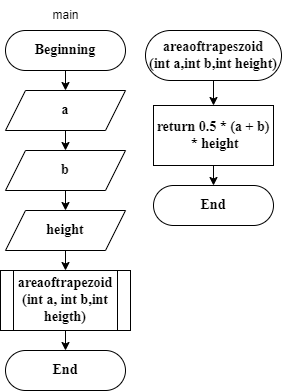

The diagram above was exported from draw.io. Its source (the exported page's mxGraphModel, read from the mxfile embedded in the PNG):
<mxGraphModel dx="1048" dy="567" grid="1" gridSize="10" guides="1" tooltips="1" connect="1" arrows="1" fold="1" page="1" pageScale="1" pageWidth="827" pageHeight="1169" math="0" shadow="0">
  <root>
    <mxCell id="WIyWlLk6GJQsqaUBKTNV-0" />
    <mxCell id="WIyWlLk6GJQsqaUBKTNV-1" parent="WIyWlLk6GJQsqaUBKTNV-0" />
    <mxCell id="XYWgHJjXcacxvKLjdVsq-1" style="edgeStyle=orthogonalEdgeStyle;rounded=0;orthogonalLoop=1;jettySize=auto;html=1;" parent="WIyWlLk6GJQsqaUBKTNV-1" source="WIyWlLk6GJQsqaUBKTNV-3" edge="1">
      <mxGeometry relative="1" as="geometry">
        <mxPoint x="220" y="140" as="targetPoint" />
      </mxGeometry>
    </mxCell>
    <mxCell id="WIyWlLk6GJQsqaUBKTNV-3" value="Beginning" style="rounded=1;whiteSpace=wrap;html=1;fontSize=14;glass=0;strokeWidth=1;shadow=0;arcSize=50;fontStyle=1;fontFamily=Times New Roman;" parent="WIyWlLk6GJQsqaUBKTNV-1" vertex="1">
      <mxGeometry x="160" y="80" width="120" height="40" as="geometry" />
    </mxCell>
    <mxCell id="XYWgHJjXcacxvKLjdVsq-2" value="main" style="text;html=1;align=center;verticalAlign=middle;resizable=0;points=[];autosize=1;strokeColor=none;fillColor=none;" parent="WIyWlLk6GJQsqaUBKTNV-1" vertex="1">
      <mxGeometry x="195" y="50" width="50" height="30" as="geometry" />
    </mxCell>
    <mxCell id="XYWgHJjXcacxvKLjdVsq-8" style="edgeStyle=orthogonalEdgeStyle;rounded=0;orthogonalLoop=1;jettySize=auto;html=1;exitX=0.5;exitY=1;exitDx=0;exitDy=0;entryX=0.5;entryY=0;entryDx=0;entryDy=0;" parent="WIyWlLk6GJQsqaUBKTNV-1" source="XYWgHJjXcacxvKLjdVsq-3" target="XYWgHJjXcacxvKLjdVsq-5" edge="1">
      <mxGeometry relative="1" as="geometry" />
    </mxCell>
    <mxCell id="XYWgHJjXcacxvKLjdVsq-3" value="a" style="shape=parallelogram;perimeter=parallelogramPerimeter;whiteSpace=wrap;html=1;fixedSize=1;fontStyle=1;fontFamily=Times New Roman;fontSize=14;" parent="WIyWlLk6GJQsqaUBKTNV-1" vertex="1">
      <mxGeometry x="160" y="140" width="120" height="40" as="geometry" />
    </mxCell>
    <mxCell id="XYWgHJjXcacxvKLjdVsq-7" style="edgeStyle=orthogonalEdgeStyle;rounded=0;orthogonalLoop=1;jettySize=auto;html=1;exitX=0.5;exitY=1;exitDx=0;exitDy=0;entryX=0.5;entryY=0;entryDx=0;entryDy=0;" parent="WIyWlLk6GJQsqaUBKTNV-1" source="XYWgHJjXcacxvKLjdVsq-5" target="XYWgHJjXcacxvKLjdVsq-6" edge="1">
      <mxGeometry relative="1" as="geometry" />
    </mxCell>
    <mxCell id="XYWgHJjXcacxvKLjdVsq-5" value="b" style="shape=parallelogram;perimeter=parallelogramPerimeter;whiteSpace=wrap;html=1;fixedSize=1;fontStyle=1;fontFamily=Times New Roman;fontSize=14;" parent="WIyWlLk6GJQsqaUBKTNV-1" vertex="1">
      <mxGeometry x="160" y="200" width="120" height="40" as="geometry" />
    </mxCell>
    <mxCell id="lOp-cnXGMBFwFSSp-7Ro-4" style="edgeStyle=orthogonalEdgeStyle;rounded=0;orthogonalLoop=1;jettySize=auto;html=1;" edge="1" parent="WIyWlLk6GJQsqaUBKTNV-1" source="XYWgHJjXcacxvKLjdVsq-6">
      <mxGeometry relative="1" as="geometry">
        <mxPoint x="220" y="320" as="targetPoint" />
      </mxGeometry>
    </mxCell>
    <mxCell id="XYWgHJjXcacxvKLjdVsq-6" value="height" style="shape=parallelogram;perimeter=parallelogramPerimeter;whiteSpace=wrap;html=1;fixedSize=1;fontStyle=1;fontFamily=Times New Roman;fontSize=14;" parent="WIyWlLk6GJQsqaUBKTNV-1" vertex="1">
      <mxGeometry x="160" y="260" width="120" height="40" as="geometry" />
    </mxCell>
    <mxCell id="XYWgHJjXcacxvKLjdVsq-13" style="edgeStyle=orthogonalEdgeStyle;rounded=0;orthogonalLoop=1;jettySize=auto;html=1;" parent="WIyWlLk6GJQsqaUBKTNV-1" source="XYWgHJjXcacxvKLjdVsq-11" edge="1">
      <mxGeometry relative="1" as="geometry">
        <mxPoint x="368" y="155" as="targetPoint" />
      </mxGeometry>
    </mxCell>
    <mxCell id="XYWgHJjXcacxvKLjdVsq-11" value="areaoftrapeszoid&lt;br&gt;(int a,int b,int height)" style="rounded=1;whiteSpace=wrap;html=1;fontSize=14;glass=0;strokeWidth=1;shadow=0;arcSize=50;fontStyle=1;fontFamily=Times New Roman;" parent="WIyWlLk6GJQsqaUBKTNV-1" vertex="1">
      <mxGeometry x="300" y="80" width="136" height="50" as="geometry" />
    </mxCell>
    <mxCell id="XYWgHJjXcacxvKLjdVsq-21" style="edgeStyle=orthogonalEdgeStyle;rounded=0;orthogonalLoop=1;jettySize=auto;html=1;exitX=0.5;exitY=1;exitDx=0;exitDy=0;entryX=0.5;entryY=0;entryDx=0;entryDy=0;" parent="WIyWlLk6GJQsqaUBKTNV-1" source="XYWgHJjXcacxvKLjdVsq-15" target="XYWgHJjXcacxvKLjdVsq-20" edge="1">
      <mxGeometry relative="1" as="geometry" />
    </mxCell>
    <mxCell id="XYWgHJjXcacxvKLjdVsq-15" value="return 0.5 * (a + b)&lt;br style=&quot;font-size: 14px;&quot;&gt;&amp;nbsp;* height" style="rounded=0;whiteSpace=wrap;html=1;fontStyle=1;fontFamily=Times New Roman;fontSize=14;" parent="WIyWlLk6GJQsqaUBKTNV-1" vertex="1">
      <mxGeometry x="308" y="155" width="120" height="60" as="geometry" />
    </mxCell>
    <mxCell id="XYWgHJjXcacxvKLjdVsq-17" value="End" style="rounded=1;whiteSpace=wrap;html=1;fontSize=14;glass=0;strokeWidth=1;shadow=0;arcSize=50;fontStyle=1;fontFamily=Times New Roman;" parent="WIyWlLk6GJQsqaUBKTNV-1" vertex="1">
      <mxGeometry x="160" y="400" width="120" height="40" as="geometry" />
    </mxCell>
    <mxCell id="XYWgHJjXcacxvKLjdVsq-20" value="End" style="rounded=1;whiteSpace=wrap;html=1;fontSize=14;glass=0;strokeWidth=1;shadow=0;arcSize=50;fontStyle=1;fontFamily=Times New Roman;" parent="WIyWlLk6GJQsqaUBKTNV-1" vertex="1">
      <mxGeometry x="308" y="235" width="120" height="40" as="geometry" />
    </mxCell>
    <mxCell id="lOp-cnXGMBFwFSSp-7Ro-6" style="edgeStyle=orthogonalEdgeStyle;rounded=0;orthogonalLoop=1;jettySize=auto;html=1;exitX=0.5;exitY=1;exitDx=0;exitDy=0;entryX=0.5;entryY=0;entryDx=0;entryDy=0;" edge="1" parent="WIyWlLk6GJQsqaUBKTNV-1" source="lOp-cnXGMBFwFSSp-7Ro-5" target="XYWgHJjXcacxvKLjdVsq-17">
      <mxGeometry relative="1" as="geometry" />
    </mxCell>
    <mxCell id="lOp-cnXGMBFwFSSp-7Ro-5" value="areaoftrapezoid&lt;br style=&quot;font-size: 14px;&quot;&gt;(int a, int b,int heigth)" style="shape=process;whiteSpace=wrap;html=1;backgroundOutline=1;fontStyle=1;fontFamily=Times New Roman;fontSize=14;" vertex="1" parent="WIyWlLk6GJQsqaUBKTNV-1">
      <mxGeometry x="155" y="320" width="130" height="60" as="geometry" />
    </mxCell>
  </root>
</mxGraphModel>